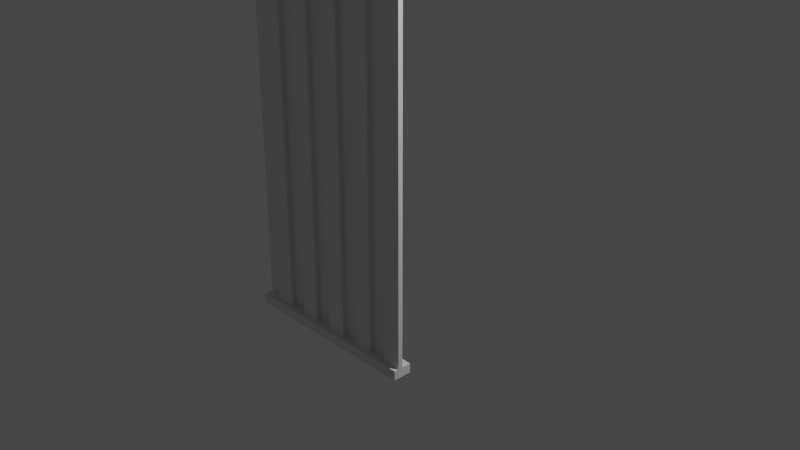 # Source: multidecor_high_corrugated_fence.blend  (saved by Blender 3.0.42; exported with 4.5.12 LTS)
import bpy
from mathutils import Matrix  # noqa: F401  (used for matrix-valued properties, if any)

bpy.ops.wm.read_factory_settings(use_empty=True)
scene = bpy.context.scene
scene.name = 'Scene'

# ---- collections
col_collection = bpy.data.collections.new('Collection'); scene.collection.children.link(col_collection)

# ---- materials (node trees are filled in below, after node groups)
mat_material = bpy.data.materials.new('Material')
mat_material.alpha_threshold = 0.0
mat_material.use_transparent_shadow = False
mat_material.line_color = (0.0, 0.0, 0.0, 1.0)

# ---- material node trees
mat_material.use_nodes = True; mat_material.node_tree.nodes.clear()
_N = mat_material.node_tree.nodes; _L = mat_material.node_tree.links
n0 = _N.new('ShaderNodeOutputMaterial'); n0.name = 'Material Output'; n0.location = (300, 300)
n1 = _N.new('ShaderNodeBsdfPrincipled'); n1.name = 'Principled BSDF'; n1.location = (10, 300)
n1.distribution = 'GGX'
n1.subsurface_method = 'BURLEY'
n1.inputs[2].default_value = 0.4
n1.inputs[3].default_value = 1.45
n1.inputs[27].default_value = (0.0, 0.0, 0.0, 1.0)
n1.inputs[28].default_value = 1.0
_L.new(n1.outputs[0], n0.inputs[0])
n0.is_active_output = True

# ---- world
world_world = bpy.data.worlds.new('World'); scene.world = world_world
world_world.use_nodes = True; world_world.node_tree.nodes.clear()
_N = world_world.node_tree.nodes; _L = world_world.node_tree.links
n0 = _N.new('ShaderNodeOutputWorld'); n0.name = 'World Output'; n0.location = (300, 300)
n1 = _N.new('ShaderNodeBackground'); n1.name = 'Background'; n1.location = (10, 300)
n1.inputs[0].default_value = (0.05088, 0.05088, 0.05088, 1.0)
_L.new(n1.outputs[0], n0.inputs[0])
n0.is_active_output = True
world_world.color = (0.05088, 0.05088, 0.05088)
world_world.use_sun_shadow = False
world_world.sun_shadow_jitter_overblur = 0.0

# ---- cameras
cam_camera = bpy.data.cameras.new('Camera')
cam_camera.clip_end = 100.0
cam_camera.ortho_scale = 7.314

# ---- lights
light_light = bpy.data.lights.new('Light', 'POINT')
light_light.transmission_factor = 0.0
light_light.energy = 1000.0
light_light.shadow_soft_size = 0.1
light_light.shadow_maximum_resolution = 0.006
light_light.use_absolute_resolution = True

# ---- meshes
me_cube = bpy.data.meshes.new('Cube')
me_cube.from_pydata([(1.0, -0.8, -0.9), (1.0, -0.8, -1.0), (1.0, -1.0, -0.9), (1.0, -1.0, -1.0), (-1.0, -0.8, -0.9), (-1.0, -0.8, -1.0), (-1.0, -1.0, -0.9), (-1.0, -1.0, -1.0), (-1.0, -0.9, -0.9), (-1.0, -0.9, 2.9), (-1.0, -0.85, -0.9), (-1.0, -0.85, 2.9), (-0.8, -0.9, -0.9), (-0.8, -0.9, 2.9), (-0.8, -0.85, -0.9), (-0.8, -0.85, 2.9), (-0.8, -0.9505, -0.9), (-0.8, -0.9505, 2.9), (-0.8, -0.9005, -0.9), (-0.8, -0.9005, 2.9), (-0.6, -0.9505, -0.9), (-0.6, -0.9505, 2.9), (-0.6, -0.9005, -0.9), (-0.6, -0.9005, 2.9), (-0.6, -0.9005, -0.9), (-0.6, -0.9005, 2.9), (-0.6, -0.8505, -0.9), (-0.6, -0.8505, 2.9), (-0.4, -0.9005, -0.9), (-0.4, -0.9005, 2.9), (-0.4, -0.8505, -0.9), (-0.4, -0.8505, 2.9), (-0.4, -0.9505, -0.9), (-0.4, -0.9505, 2.9), (-0.4, -0.9005, -0.9), (-0.4, -0.9005, 2.9), (-0.2, -0.9505, -0.9), (-0.2, -0.9505, 2.9), (-0.2, -0.9005, -0.9), (-0.2, -0.9005, 2.9), (-0.2, -0.9005, -0.9), (-0.2, -0.9005, 2.9), (-0.2, -0.8505, -0.9), (-0.2, -0.8505, 2.9), (4.768e-07, -0.9005, -0.9), (4.768e-07, -0.9005, 2.9), (4.768e-07, -0.8505, -0.9), (4.768e-07, -0.8505, 2.9), (2.384e-07, -0.9505, -0.9), (2.384e-07, -0.9505, 2.9), (2.384e-07, -0.9005, -0.9), (2.384e-07, -0.9005, 2.9), (0.2, -0.9505, -0.9), (0.2, -0.9505, 2.9), (0.2, -0.9005, -0.9), (0.2, -0.9005, 2.9), (0.2, -0.9005, -0.9), (0.2, -0.9005, 2.9), (0.2, -0.8505, -0.9), (0.2, -0.8505, 2.9), (0.4, -0.9005, -0.9), (0.4, -0.9005, 2.9), (0.4, -0.8505, -0.9), (0.4, -0.8505, 2.9), (0.4, -0.9505, -0.9), (0.4, -0.9505, 2.9), (0.4, -0.9005, -0.9), (0.4, -0.9005, 2.9), (0.6, -0.9505, -0.9), (0.6, -0.9505, 2.9), (0.6, -0.9005, -0.9), (0.6, -0.9005, 2.9), (0.6, -0.9005, -0.9), (0.6, -0.9005, 2.9), (0.6, -0.8505, -0.9), (0.6, -0.8505, 2.9), (0.8, -0.9005, -0.9), (0.8, -0.9005, 2.9), (0.8, -0.8505, -0.9), (0.8, -0.8505, 2.9), (0.8, -0.9505, -0.9), (0.8, -0.9505, 2.9), (0.8, -0.9005, -0.9), (0.8, -0.9005, 2.9), (1.0, -0.9505, -0.9), (1.0, -0.9505, 2.9), (1.0, -0.9005, -0.9), (1.0, -0.9005, 2.9), (1.0, -0.8, 3.0), (1.0, -0.8, 2.9), (1.0, -1.0, 3.0), (1.0, -1.0, 2.9), (-1.0, -0.8, 3.0), (-1.0, -0.8, 2.9), (-1.0, -1.0, 3.0), (-1.0, -1.0, 2.9)], [], [(0, 4, 6, 2), (3, 2, 6, 7), (7, 6, 4, 5), (5, 1, 3, 7), (1, 0, 2, 3), (5, 4, 0, 1), (8, 9, 11, 10), (10, 11, 15, 14), (14, 15, 13, 12), (12, 13, 9, 8), (16, 17, 19, 18), (18, 19, 23, 22), (22, 23, 21, 20), (20, 21, 17, 16), (24, 25, 27, 26), (26, 27, 31, 30), (30, 31, 29, 28), (28, 29, 25, 24), (32, 33, 35, 34), (34, 35, 39, 38), (38, 39, 37, 36), (36, 37, 33, 32), (40, 41, 43, 42), (42, 43, 47, 46), (46, 47, 45, 44), (44, 45, 41, 40), (93, 92, 88, 89), (48, 49, 51, 50), (50, 51, 55, 54), (54, 55, 53, 52), (52, 53, 49, 48), (89, 88, 90, 91), (56, 57, 59, 58), (58, 59, 63, 62), (62, 63, 61, 60), (60, 61, 57, 56), (93, 89, 91, 95), (64, 65, 67, 66), (66, 67, 71, 70), (70, 71, 69, 68), (68, 69, 65, 64), (95, 94, 92, 93), (72, 73, 75, 74), (74, 75, 79, 78), (78, 79, 77, 76), (76, 77, 73, 72), (91, 90, 94, 95), (80, 81, 83, 82), (82, 83, 87, 86), (86, 87, 85, 84), (84, 85, 81, 80), (88, 92, 94, 90)])
_uv = me_cube.uv_layers.new(name='UVMap')
_uv.uv.foreach_set('vector', [0.1026, 0.563, 0.1026, 0.05146, 0.1538, 0.05146, 0.1538, 0.563, 0.02588, 0.563, 0.000304, 0.563, 0.0003041, 0.05146, 0.02588, 0.05146, 0.07704, 0.000304, 0.1026, 0.000304, 0.1026, 0.05146, 0.07704, 0.05146, 0.07704, 0.05146, 0.07704, 0.563, 0.02588, 0.563, 0.02588, 0.05146, 0.07704, 0.563, 0.1026, 0.563, 0.1026, 0.6142, 0.07704, 0.6142, 0.07704, 0.05146, 0.1026, 0.05146, 0.1026, 0.563, 0.07704, 0.563, 0.9217, 0.6276, -0.05024, 0.6276, -0.05024, 0.6148, 0.9217, 0.6148, 0.9217, 0.7427, -0.05024, 0.7427, -0.05025, 0.6915, 0.9217, 0.6915, 0.9217, 0.6915, -0.05025, 0.6915, -0.05024, 0.6787, 0.9217, 0.6787, 0.9217, 0.6787, -0.05025, 0.6787, -0.05025, 0.6276, 0.9217, 0.6276, 0.7689, 0.2055, -0.2031, 0.2055, -0.2031, 0.1928, 0.7689, 0.1928, 0.7689, 0.1928, -0.2031, 0.1928, -0.2031, 0.1416, 0.7689, 0.1416, 0.7689, 0.1416, -0.2031, 0.1416, -0.2031, 0.1288, 0.7689, 0.1288, 0.7689, 0.2567, -0.2031, 0.2567, -0.2031, 0.2055, 0.7689, 0.2055, 0.9217, 0.8846, -0.05025, 0.8846, -0.05025, 0.8718, 0.9217, 0.8718, 0.9217, 0.9997, -0.05025, 0.9997, -0.05025, 0.9485, 0.9217, 0.9485, 0.9217, 0.9485, -0.05025, 0.9485, -0.05025, 0.9357, 0.9217, 0.9357, 0.9217, 0.9357, -0.05025, 0.9357, -0.05025, 0.8846, 0.9217, 0.8846, 0.7689, 0.4625, -0.2031, 0.4625, -0.2031, 0.4498, 0.7689, 0.4498, 0.7689, 0.4498, -0.2031, 0.4498, -0.2031, 0.3986, 0.7689, 0.3986, 0.7689, 0.3986, -0.2031, 0.3986, -0.2031, 0.3858, 0.7689, 0.3858, 0.7689, 0.5137, -0.2031, 0.5137, -0.2031, 0.4625, 0.7689, 0.4625, 0.9217, 0.7561, -0.05024, 0.7561, -0.05024, 0.7433, 0.9217, 0.7433, 0.9217, 0.8712, -0.05024, 0.8712, -0.05025, 0.82, 0.9217, 0.82, 0.9217, 0.82, -0.05025, 0.82, -0.05024, 0.8072, 0.9217, 0.8072, 0.9217, 0.8072, -0.05025, 0.8072, -0.05025, 0.7561, 0.9217, 0.7561, -0.2805, 0.563, -0.306, 0.563, -0.306, 0.05146, -0.2805, 0.05146, 0.7689, 0.07704, -0.2031, 0.07704, -0.2031, 0.06425, 0.7689, 0.06425, 0.7689, 0.06425, -0.2031, 0.06425, -0.2031, 0.01309, 0.7689, 0.01309, 0.7689, 0.01309, -0.2031, 0.01309, -0.2031, 0.0003034, 0.7689, 0.0003053, 0.7689, 0.1282, -0.2031, 0.1282, -0.2031, 0.07704, 0.7689, 0.07704, -0.2804, 0.05146, -0.306, 0.05146, -0.306, 0.0003041, -0.2804, 0.000304, 0.4607, 0.7561, -0.5113, 0.7561, -0.5113, 0.7433, 0.4607, 0.7433, 0.4607, 0.8712, -0.5113, 0.8712, -0.5113, 0.82, 0.4607, 0.82, 0.4607, 0.82, -0.5113, 0.82, -0.5113, 0.8072, 0.4607, 0.8072, 0.4607, 0.8072, -0.5113, 0.8072, -0.5113, 0.7561, 0.4607, 0.7561, 0.2311, 0.563, 0.2311, 0.05146, 0.2823, 0.05146, 0.2823, 0.563, 0.0003041, 0.666, 0.9723, 0.666, 0.9723, 0.6787, 0.0003041, 0.6787, 0.0003041, 0.6787, 0.9723, 0.6787, 0.9723, 0.7299, 0.0003041, 0.7299, 0.0003041, 0.7299, 0.9723, 0.7299, 0.9723, 0.7427, 0.0003041, 0.7427, 0.000304, 0.6148, 0.9723, 0.6148, 0.9723, 0.666, 0.0003041, 0.666, -0.2805, 0.6142, -0.306, 0.6142, -0.306, 0.563, -0.2805, 0.563, 0.4607, 0.8846, -0.5113, 0.8846, -0.5113, 0.8718, 0.4607, 0.8718, 0.4607, 0.9997, -0.5113, 0.9997, -0.5113, 0.9485, 0.4607, 0.9485, 0.4607, 0.9485, -0.5113, 0.9485, -0.5113, 0.9357, 0.4607, 0.9357, 0.4607, 0.9357, -0.5113, 0.9357, -0.5113, 0.8846, 0.4607, 0.8846, 0.7938, 0.05146, 0.8194, 0.05146, 0.8194, 0.563, 0.7938, 0.563, 0.7689, 0.334, -0.2031, 0.334, -0.2031, 0.3213, 0.7689, 0.3213, 0.7689, 0.3213, -0.2031, 0.3213, -0.2031, 0.2701, 0.7689, 0.2701, 0.7689, 0.2701, -0.2031, 0.2701, -0.2031, 0.2573, 0.7689, 0.2573, 0.7689, 0.3852, -0.2031, 0.3852, -0.2031, 0.334, 0.7689, 0.334, 0.2055, 0.05146, 0.2055, 0.563, 0.1544, 0.563, 0.1544, 0.05146])
me_cube.materials.append(mat_material)
me_cube.use_remesh_preserve_volume = False
me_cube.use_remesh_preserve_attributes = False
me_cube.use_mirror_vertex_groups = False
me_cube.update()

# ---- objects
ob_cube = bpy.data.objects.new('Cube', me_cube)
ob_light = bpy.data.objects.new('Light', light_light)
ob_camera = bpy.data.objects.new('Camera', cam_camera)

# ---- transforms, parenting, visibility, modifiers, constraints
ob_cube.location = (0.0, 0.0, 0.0)
ob_cube.lock_rotations_4d = False
ob_cube.empty_display_type = 'ARROWS'
ob_cube.lineart.crease_threshold = 0.0
ob_light.location = (4.076, 1.005, 5.904)
ob_light.rotation_euler = (0.6503, 0.05522, 1.866)
ob_light.lock_rotations_4d = False
ob_light.empty_display_type = 'ARROWS'
ob_light.color = (0.0, 0.0, 0.0, 0.0)
ob_light.lineart.crease_threshold = 0.0
ob_camera.location = (7.359, -6.926, 4.958)
ob_camera.rotation_euler = (1.109, 0.0, 0.8149)
ob_camera.lock_rotations_4d = False
ob_camera.empty_display_type = 'ARROWS'
ob_camera.color = (0.0, 0.0, 0.0, 0.0)
ob_camera.display_type = 'WIRE'
ob_camera.lineart.crease_threshold = 0.0

# ---- collection membership
col_collection.objects.link(ob_cube)
col_collection.objects.link(ob_light)
col_collection.objects.link(ob_camera)

# ---- scene / render settings (as saved in the file)
scene.camera = ob_camera
scene.frame_start = 1; scene.frame_end = 250; scene.frame_set(1)
scene.render.engine = 'BLENDER_EEVEE_NEXT'
scene.cycles.use_denoising = False
scene.cycles.samples = 128
scene.cycles.sampling_pattern = 'TABULATED_SOBOL'
scene.cycles.use_adaptive_sampling = False
scene.cycles.use_light_tree = False
scene.view_settings.view_transform = 'Filmic'
bpy.context.view_layer.update()
